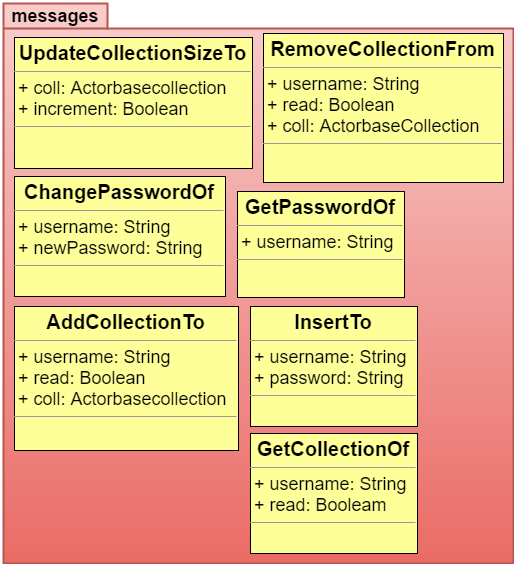

The diagram above was exported from draw.io. Its source (the exported page's mxGraphModel, read from the mxfile embedded in the PNG):
<mxGraphModel dx="6172" dy="6328" grid="1" gridSize="10" guides="1" tooltips="1" connect="1" arrows="1" fold="1" page="1" pageScale="1" pageWidth="826" pageHeight="1169" background="#ffffff" math="0" shadow="0">
  <root>
    <mxCell id="0" />
    <mxCell id="1" parent="0" />
    <mxCell id="2" value="" style="shape=folder;fontStyle=1;spacingTop=10;tabWidth=104;tabHeight=25;tabPosition=left;html=1;shadow=0;glass=0;strokeWidth=2;fontSize=11;plain-red" vertex="1" parent="1">
      <mxGeometry x="-3140" y="1970" width="510" height="560" as="geometry" />
    </mxCell>
    <mxCell id="3" value="&lt;b&gt;messages&lt;/b&gt;" style="text;html=1;strokeColor=none;fillColor=none;align=center;verticalAlign=middle;whiteSpace=wrap;overflow=hidden;shadow=0;fontSize=18;" vertex="1" parent="1">
      <mxGeometry x="-3140.3333333333335" y="1969.6666666666665" width="105" height="25" as="geometry" />
    </mxCell>
    <mxCell id="4" value="&lt;p style=&quot;margin: 0px ; margin-top: 4px ; text-align: center&quot;&gt;&lt;b&gt;&lt;font style=&quot;font-size: 20px&quot;&gt;InsertTo&lt;/font&gt;&lt;/b&gt;&lt;/p&gt;&lt;hr size=&quot;1&quot;&gt;&lt;p style=&quot;margin: 0px ; margin-left: 4px&quot;&gt;&lt;span style=&quot;font-size: 18px ; line-height: 21.6px&quot;&gt;+ username: String&lt;/span&gt;&lt;/p&gt;&lt;p style=&quot;margin: 0px ; margin-left: 4px&quot;&gt;&lt;span style=&quot;font-size: 18px ; line-height: 21.6px&quot;&gt;+ password: String&lt;/span&gt;&lt;/p&gt;&lt;hr size=&quot;1&quot;&gt;&lt;p style=&quot;margin: 0px ; margin-left: 4px&quot;&gt;&lt;br&gt;&lt;/p&gt;" style="verticalAlign=top;align=left;overflow=fill;fontSize=12;fontFamily=Helvetica;html=1;shadow=0;glass=0;strokeColor=#000000;strokeWidth=1;fillColor=#FFFF99;gradientColor=none;" vertex="1" parent="1">
      <mxGeometry x="-2893" y="2273" width="167" height="120" as="geometry" />
    </mxCell>
    <mxCell id="5" value="&lt;p style=&quot;margin: 0px ; margin-top: 4px ; text-align: center&quot;&gt;&lt;b&gt;&lt;font style=&quot;font-size: 20px&quot;&gt;GetPasswordOf&lt;/font&gt;&lt;/b&gt;&lt;/p&gt;&lt;hr size=&quot;1&quot;&gt;&lt;p style=&quot;margin: 0px ; margin-left: 4px&quot;&gt;&lt;span style=&quot;font-size: 18px ; line-height: 21.6px&quot;&gt;+ username: String&lt;/span&gt;&lt;/p&gt;&lt;hr size=&quot;1&quot;&gt;&lt;p style=&quot;margin: 0px ; margin-left: 4px&quot;&gt;&lt;br&gt;&lt;/p&gt;" style="verticalAlign=top;align=left;overflow=fill;fontSize=12;fontFamily=Helvetica;html=1;shadow=0;glass=0;strokeColor=#000000;strokeWidth=1;fillColor=#FFFF99;gradientColor=none;" vertex="1" parent="1">
      <mxGeometry x="-2906" y="2158" width="167" height="106" as="geometry" />
    </mxCell>
    <mxCell id="6" value="&lt;p style=&quot;margin: 0px ; margin-top: 4px ; text-align: center&quot;&gt;&lt;b&gt;&lt;font style=&quot;font-size: 20px&quot;&gt;GetCollectionOf&lt;/font&gt;&lt;/b&gt;&lt;/p&gt;&lt;hr size=&quot;1&quot;&gt;&lt;p style=&quot;margin: 0px ; margin-left: 4px&quot;&gt;&lt;span style=&quot;font-size: 18px ; line-height: 21.6px&quot;&gt;+ username: String&lt;/span&gt;&lt;/p&gt;&lt;p style=&quot;margin: 0px ; margin-left: 4px&quot;&gt;&lt;span style=&quot;font-size: 18px ; line-height: 21.6px&quot;&gt;+ read: Booleam&lt;/span&gt;&lt;/p&gt;&lt;hr size=&quot;1&quot;&gt;&lt;p style=&quot;margin: 0px ; margin-left: 4px&quot;&gt;&lt;br&gt;&lt;/p&gt;" style="verticalAlign=top;align=left;overflow=fill;fontSize=12;fontFamily=Helvetica;html=1;shadow=0;glass=0;strokeColor=#000000;strokeWidth=1;fillColor=#FFFF99;gradientColor=none;" vertex="1" parent="1">
      <mxGeometry x="-2893" y="2400" width="167" height="120" as="geometry" />
    </mxCell>
    <mxCell id="7" value="&lt;p style=&quot;margin: 0px ; margin-top: 4px ; text-align: center&quot;&gt;&lt;b&gt;&lt;font style=&quot;font-size: 20px&quot;&gt;ChangePasswordOf&lt;/font&gt;&lt;/b&gt;&lt;/p&gt;&lt;hr size=&quot;1&quot;&gt;&lt;p style=&quot;margin: 0px ; margin-left: 4px&quot;&gt;&lt;span style=&quot;font-size: 18px ; line-height: 21.6px&quot;&gt;+ username: String&lt;/span&gt;&lt;/p&gt;&lt;p style=&quot;margin: 0px ; margin-left: 4px&quot;&gt;&lt;span style=&quot;font-size: 18px ; line-height: 21.6px&quot;&gt;+ newPassword: String&lt;/span&gt;&lt;/p&gt;&lt;hr size=&quot;1&quot;&gt;&lt;p style=&quot;margin: 0px ; margin-left: 4px&quot;&gt;&lt;br&gt;&lt;/p&gt;" style="verticalAlign=top;align=left;overflow=fill;fontSize=12;fontFamily=Helvetica;html=1;shadow=0;glass=0;strokeColor=#000000;strokeWidth=1;fillColor=#FFFF99;gradientColor=none;" vertex="1" parent="1">
      <mxGeometry x="-3129" y="2143" width="211" height="120" as="geometry" />
    </mxCell>
    <mxCell id="8" value="&lt;p style=&quot;margin: 0px ; margin-top: 4px ; text-align: center&quot;&gt;&lt;b&gt;&lt;font style=&quot;font-size: 20px&quot;&gt;AddCollectionTo&lt;/font&gt;&lt;/b&gt;&lt;/p&gt;&lt;hr size=&quot;1&quot;&gt;&lt;p style=&quot;margin: 0px ; margin-left: 4px&quot;&gt;&lt;span style=&quot;font-size: 18px ; line-height: 21.6px&quot;&gt;+ username: String&lt;/span&gt;&lt;/p&gt;&lt;p style=&quot;margin: 0px ; margin-left: 4px&quot;&gt;&lt;span style=&quot;font-size: 18px ; line-height: 21.6px&quot;&gt;+ read: Boolean&lt;/span&gt;&lt;/p&gt;&lt;p style=&quot;margin: 0px ; margin-left: 4px&quot;&gt;&lt;span style=&quot;font-size: 18px ; line-height: 21.6px&quot;&gt;+ coll: Actorbasecollection&lt;/span&gt;&lt;/p&gt;&lt;hr size=&quot;1&quot;&gt;&lt;p style=&quot;margin: 0px ; margin-left: 4px&quot;&gt;&lt;br&gt;&lt;/p&gt;" style="verticalAlign=top;align=left;overflow=fill;fontSize=12;fontFamily=Helvetica;html=1;shadow=0;glass=0;strokeColor=#000000;strokeWidth=1;fillColor=#FFFF99;gradientColor=none;" vertex="1" parent="1">
      <mxGeometry x="-3129" y="2273" width="224" height="144" as="geometry" />
    </mxCell>
    <mxCell id="9" value="&lt;p style=&quot;margin: 0px ; margin-top: 4px ; text-align: center&quot;&gt;&lt;b&gt;&lt;font style=&quot;font-size: 20px&quot;&gt;RemoveCollectionFrom&lt;/font&gt;&lt;/b&gt;&lt;/p&gt;&lt;hr size=&quot;1&quot;&gt;&lt;p style=&quot;margin: 0px ; margin-left: 4px&quot;&gt;&lt;span style=&quot;font-size: 18px ; line-height: 21.6px&quot;&gt;+ username: String&lt;/span&gt;&lt;/p&gt;&lt;p style=&quot;margin: 0px ; margin-left: 4px&quot;&gt;&lt;span style=&quot;font-size: 18px ; line-height: 21.6px&quot;&gt;+ read: Boolean&lt;/span&gt;&lt;/p&gt;&lt;p style=&quot;margin: 0px ; margin-left: 4px&quot;&gt;&lt;span style=&quot;font-size: 18px ; line-height: 21.6px&quot;&gt;+ coll: ActorbaseCollection&lt;/span&gt;&lt;/p&gt;&lt;hr size=&quot;1&quot;&gt;&lt;p style=&quot;margin: 0px ; margin-left: 4px&quot;&gt;&lt;br&gt;&lt;/p&gt;" style="verticalAlign=top;align=left;overflow=fill;fontSize=12;fontFamily=Helvetica;html=1;shadow=0;glass=0;strokeColor=#000000;strokeWidth=1;fillColor=#FFFF99;gradientColor=none;" vertex="1" parent="1">
      <mxGeometry x="-2880" y="2000" width="240" height="149" as="geometry" />
    </mxCell>
    <mxCell id="10" value="&lt;p style=&quot;margin: 0px ; margin-top: 4px ; text-align: center&quot;&gt;&lt;b&gt;&lt;font style=&quot;font-size: 20px&quot;&gt;UpdateCollectionSizeTo&lt;/font&gt;&lt;/b&gt;&lt;/p&gt;&lt;hr size=&quot;1&quot;&gt;&lt;p style=&quot;margin: 0px ; margin-left: 4px&quot;&gt;&lt;span style=&quot;font-size: 18px ; line-height: 21.6px&quot;&gt;+ coll: Actorbasecollection&lt;/span&gt;&lt;/p&gt;&lt;p style=&quot;margin: 0px ; margin-left: 4px&quot;&gt;&lt;span style=&quot;font-size: 18px ; line-height: 21.6px&quot;&gt;+ increment: Boolean&lt;/span&gt;&lt;/p&gt;&lt;hr size=&quot;1&quot;&gt;&lt;p style=&quot;margin: 0px ; margin-left: 4px&quot;&gt;&lt;br&gt;&lt;/p&gt;" style="verticalAlign=top;align=left;overflow=fill;fontSize=12;fontFamily=Helvetica;html=1;shadow=0;glass=0;strokeColor=#000000;strokeWidth=1;fillColor=#FFFF99;gradientColor=none;" vertex="1" parent="1">
      <mxGeometry x="-3129" y="2004" width="238" height="131" as="geometry" />
    </mxCell>
  </root>
</mxGraphModel>